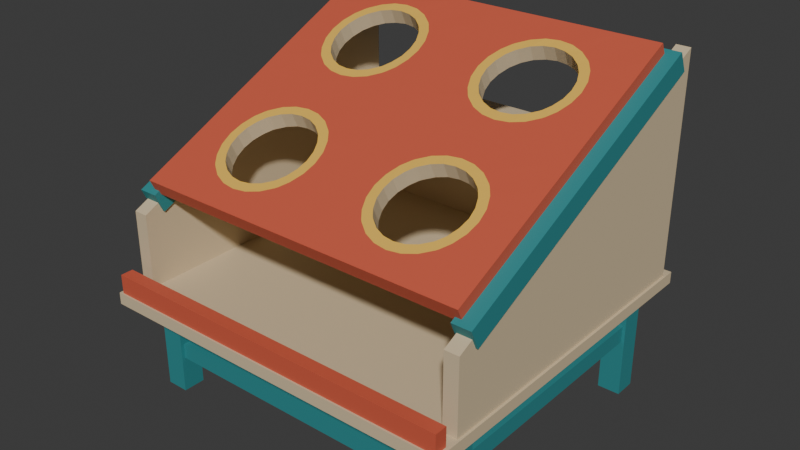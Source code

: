 # Source: source.blend  (saved by Blender 4.3.34; exported with 4.5.12 LTS)
import bpy
from mathutils import Matrix  # noqa: F401  (used for matrix-valued properties, if any)

bpy.ops.wm.read_factory_settings(use_empty=True)
scene = bpy.context.scene
scene.name = 'Scene'

# ---- collections
col_collection = bpy.data.collections.new('Collection'); scene.collection.children.link(col_collection)

# ---- materials (node trees are filled in below, after node groups)
mat_target_carnivalcoral = bpy.data.materials.new('Target_CarnivalCoral')
mat_target_carnivalcoral.diffuse_color = (0.63, 0.105, 0.055, 1.0)
mat_targetrims_goldenochre = bpy.data.materials.new('TargetRims_GoldenOchre')
mat_targetrims_goldenochre.diffuse_color = (0.86, 0.52, 0.085, 1.0)
mat_frame_deepteal = bpy.data.materials.new('Frame_DeepTeal')
mat_frame_deepteal.diffuse_color = (0.025, 0.25, 0.265, 1.0)
mat_collection_warmlinen = bpy.data.materials.new('Collection_WarmLinen')
mat_collection_warmlinen.diffuse_color = (0.66, 0.53, 0.34, 1.0)

# ---- material node trees
mat_target_carnivalcoral.use_nodes = True; mat_target_carnivalcoral.node_tree.nodes.clear()
_N = mat_target_carnivalcoral.node_tree.nodes; _L = mat_target_carnivalcoral.node_tree.links
n0 = _N.new('ShaderNodeBsdfPrincipled'); n0.name = 'Principled BSDF'; n0.location = (10, 300)
n0.inputs[0].default_value = (0.63, 0.105, 0.055, 1.0)
n0.inputs[2].default_value = 0.62
n1 = _N.new('ShaderNodeOutputMaterial'); n1.name = 'Material Output'; n1.location = (300, 300)
_L.new(n0.outputs[0], n1.inputs[0])
n1.is_active_output = True
mat_targetrims_goldenochre.use_nodes = True; mat_targetrims_goldenochre.node_tree.nodes.clear()
_N = mat_targetrims_goldenochre.node_tree.nodes; _L = mat_targetrims_goldenochre.node_tree.links
n0 = _N.new('ShaderNodeBsdfPrincipled'); n0.name = 'Principled BSDF'; n0.location = (10, 300)
n0.inputs[0].default_value = (0.86, 0.52, 0.085, 1.0)
n0.inputs[2].default_value = 0.57
n1 = _N.new('ShaderNodeOutputMaterial'); n1.name = 'Material Output'; n1.location = (300, 300)
_L.new(n0.outputs[0], n1.inputs[0])
n1.is_active_output = True
mat_frame_deepteal.use_nodes = True; mat_frame_deepteal.node_tree.nodes.clear()
_N = mat_frame_deepteal.node_tree.nodes; _L = mat_frame_deepteal.node_tree.links
n0 = _N.new('ShaderNodeBsdfPrincipled'); n0.name = 'Principled BSDF'; n0.location = (10, 300)
n0.inputs[0].default_value = (0.025, 0.25, 0.265, 1.0)
n0.inputs[2].default_value = 0.63
n1 = _N.new('ShaderNodeOutputMaterial'); n1.name = 'Material Output'; n1.location = (300, 300)
_L.new(n0.outputs[0], n1.inputs[0])
n1.is_active_output = True
mat_collection_warmlinen.use_nodes = True; mat_collection_warmlinen.node_tree.nodes.clear()
_N = mat_collection_warmlinen.node_tree.nodes; _L = mat_collection_warmlinen.node_tree.links
n0 = _N.new('ShaderNodeBsdfPrincipled'); n0.name = 'Principled BSDF'; n0.location = (10, 300)
n0.inputs[0].default_value = (0.66, 0.53, 0.34, 1.0)
n0.inputs[2].default_value = 0.72
n1 = _N.new('ShaderNodeOutputMaterial'); n1.name = 'Material Output'; n1.location = (300, 300)
_L.new(n0.outputs[0], n1.inputs[0])
n1.is_active_output = True

# ---- world
world_world = bpy.data.worlds.new('World'); scene.world = world_world
world_world.use_nodes = True; world_world.node_tree.nodes.clear()
_N = world_world.node_tree.nodes; _L = world_world.node_tree.links
n0 = _N.new('ShaderNodeOutputWorld'); n0.name = 'World Output'; n0.location = (300, 300)
n1 = _N.new('ShaderNodeBackground'); n1.name = 'Background'; n1.location = (10, 300)
n1.inputs[0].default_value = (0.05088, 0.05088, 0.05088, 1.0)
_L.new(n1.outputs[0], n0.inputs[0])
n0.is_active_output = True
world_world.color = (0.05088, 0.05088, 0.05088)
world_world.sun_shadow_jitter_overblur = 0.0

# ---- meshes
me_targetboard_fourtruethroughholes = bpy.data.meshes.new('TargetBoard_FourTrueThroughHoles')
me_targetboard_fourtruethroughholes.from_pydata([(0.0, -0.2763, 0.9853), (0.0, -0.1889, 1.026), (0.0, -0.08791, 1.073), (0.0, 0.01374, 1.121), (-0.04, 0.01374, 1.121), (-0.1752, 0.01374, 1.121), (-0.2743, 0.01374, 1.121), (-0.36, 0.01374, 1.121), (-0.4457, 0.01374, 1.121), (-0.5448, 0.01374, 1.121), (-0.68, 0.01374, 1.121), (-0.72, 0.01374, 1.121), (-0.72, -0.08791, 1.073), (-0.72, -0.1889, 1.026), (-0.72, -0.2763, 0.9853), (-0.72, -0.3637, 0.9445), (-0.72, -0.4647, 0.8975), (-0.72, -0.5663, 0.8501), (-0.68, -0.5663, 0.8501), (-0.5448, -0.5663, 0.8501), (-0.4457, -0.5663, 0.8501), (-0.36, -0.5663, 0.8501), (-0.2743, -0.5663, 0.8501), (-0.1752, -0.5663, 0.8501), (-0.04, -0.5663, 0.8501), (0.0, -0.5663, 0.8501), (0.0, -0.4647, 0.8975), (0.0, -0.3637, 0.9445), (-0.14, -0.2763, 0.9853), (-0.1475, -0.2247, 1.009), (-0.1695, -0.1766, 1.032), (-0.1956, -0.1438, 1.047), (-0.2044, -0.1353, 1.051), (-0.25, -0.1036, 1.066), (-0.3031, -0.08369, 1.075), (-0.36, -0.0769, 1.078), (-0.4169, -0.08369, 1.075), (-0.47, -0.1036, 1.066), (-0.5156, -0.1353, 1.051), (-0.5244, -0.1438, 1.047), (-0.5505, -0.1766, 1.032), (-0.5725, -0.2247, 1.009), (-0.58, -0.2763, 0.9853), (-0.5725, -0.3279, 0.9612), (-0.5505, -0.376, 0.9388), (-0.5244, -0.4087, 0.9235), (-0.5156, -0.4173, 0.9196), (-0.47, -0.449, 0.9048), (-0.4169, -0.4689, 0.8955), (-0.36, -0.4757, 0.8923), (-0.3031, -0.4689, 0.8955), (-0.25, -0.449, 0.9048), (-0.2044, -0.4173, 0.9196), (-0.1956, -0.4087, 0.9235), (-0.1695, -0.376, 0.9388), (-0.1475, -0.3279, 0.9612), (-0.18, -0.2763, 0.9853), (-0.1861, -0.2341, 1.005), (-0.2041, -0.1947, 1.023), (-0.2255, -0.1679, 1.036), (-0.2327, -0.1609, 1.039), (-0.27, -0.135, 1.051), (-0.3134, -0.1187, 1.059), (-0.36, -0.1131, 1.061), (-0.4066, -0.1187, 1.059), (-0.45, -0.135, 1.051), (-0.4873, -0.1609, 1.039), (-0.4945, -0.1679, 1.036), (-0.5159, -0.1947, 1.023), (-0.5339, -0.2341, 1.005), (-0.54, -0.2763, 0.9853), (-0.5339, -0.3185, 0.9656), (-0.5159, -0.3579, 0.9473), (-0.4945, -0.3847, 0.9348), (-0.4873, -0.3916, 0.9315), (-0.45, -0.4176, 0.9194), (-0.4066, -0.4339, 0.9118), (-0.36, -0.4394, 0.9092), (-0.3134, -0.4339, 0.9118), (-0.27, -0.4176, 0.9194), (-0.2327, -0.3916, 0.9315), (-0.2255, -0.3847, 0.9348), (-0.2041, -0.3579, 0.9473), (-0.1861, -0.3185, 0.9656), (0.0, -0.3038, 1.044), (0.0, -0.2163, 1.085), (0.0, -0.1154, 1.132), (0.0, -0.01374, 1.179), (-0.04, -0.01374, 1.179), (-0.1752, -0.01374, 1.179), (-0.2743, -0.01374, 1.179), (-0.36, -0.01374, 1.179), (-0.4457, -0.01374, 1.179), (-0.5448, -0.01374, 1.179), (-0.68, -0.01374, 1.179), (-0.72, -0.01374, 1.179), (-0.72, -0.1154, 1.132), (-0.72, -0.2163, 1.085), (-0.72, -0.3038, 1.044), (-0.72, -0.3912, 1.003), (-0.72, -0.4921, 0.9564), (-0.72, -0.5938, 0.909), (-0.68, -0.5938, 0.909), (-0.5448, -0.5938, 0.909), (-0.4457, -0.5938, 0.909), (-0.36, -0.5938, 0.909), (-0.2743, -0.5938, 0.909), (-0.1752, -0.5938, 0.909), (-0.04, -0.5938, 0.909), (0.0, -0.5938, 0.909), (0.0, -0.4921, 0.9564), (0.0, -0.3912, 1.003), (-0.14, -0.3038, 1.044), (-0.1475, -0.2521, 1.068), (-0.1695, -0.2041, 1.091), (-0.1956, -0.1713, 1.106), (-0.2044, -0.1628, 1.11), (-0.25, -0.1311, 1.125), (-0.3031, -0.1112, 1.134), (-0.36, -0.1044, 1.137), (-0.4169, -0.1112, 1.134), (-0.47, -0.1311, 1.125), (-0.5156, -0.1628, 1.11), (-0.5244, -0.1713, 1.106), (-0.5505, -0.2041, 1.091), (-0.5725, -0.2521, 1.068), (-0.58, -0.3038, 1.044), (-0.5725, -0.3554, 1.02), (-0.5505, -0.4034, 0.9977), (-0.5244, -0.4362, 0.9824), (-0.5156, -0.4447, 0.9785), (-0.47, -0.4764, 0.9637), (-0.4169, -0.4963, 0.9544), (-0.36, -0.5031, 0.9512), (-0.3031, -0.4963, 0.9544), (-0.25, -0.4764, 0.9637), (-0.2044, -0.4447, 0.9785), (-0.1956, -0.4362, 0.9824), (-0.1695, -0.4034, 0.9977), (-0.1475, -0.3554, 1.02), (-0.18, -0.3038, 1.044), (-0.1861, -0.2615, 1.064), (-0.2041, -0.2222, 1.082), (-0.2255, -0.1954, 1.095), (-0.2327, -0.1884, 1.098), (-0.27, -0.1625, 1.11), (-0.3134, -0.1462, 1.118), (-0.36, -0.1406, 1.12), (-0.4066, -0.1462, 1.118), (-0.45, -0.1625, 1.11), (-0.4873, -0.1884, 1.098), (-0.4945, -0.1954, 1.095), (-0.5159, -0.2222, 1.082), (-0.5339, -0.2615, 1.064), (-0.54, -0.3038, 1.044), (-0.5339, -0.346, 1.025), (-0.5159, -0.3853, 1.006), (-0.4945, -0.4121, 0.9937), (-0.4873, -0.4191, 0.9904), (-0.45, -0.445, 0.9783), (-0.4066, -0.4613, 0.9707), (-0.36, -0.4669, 0.9681), (-0.3134, -0.4613, 0.9707), (-0.27, -0.445, 0.9783), (-0.2327, -0.4191, 0.9904), (-0.2255, -0.4121, 0.9937), (-0.2041, -0.3853, 1.006), (-0.1861, -0.346, 1.025), (0.72, -0.2763, 0.9853), (0.72, -0.1889, 1.026), (0.72, -0.08791, 1.073), (0.72, 0.01374, 1.121), (0.68, 0.01374, 1.121), (0.5448, 0.01374, 1.121), (0.4457, 0.01374, 1.121), (0.36, 0.01374, 1.121), (0.2743, 0.01374, 1.121), (0.1752, 0.01374, 1.121), (0.04, 0.01374, 1.121), (0.04, -0.5663, 0.8501), (0.1752, -0.5663, 0.8501), (0.2743, -0.5663, 0.8501), (0.36, -0.5663, 0.8501), (0.4457, -0.5663, 0.8501), (0.5448, -0.5663, 0.8501), (0.68, -0.5663, 0.8501), (0.72, -0.5663, 0.8501), (0.72, -0.4647, 0.8975), (0.72, -0.3637, 0.9445), (0.58, -0.2763, 0.9853), (0.5725, -0.2247, 1.009), (0.5505, -0.1766, 1.032), (0.5244, -0.1438, 1.047), (0.5156, -0.1353, 1.051), (0.47, -0.1036, 1.066), (0.4169, -0.08369, 1.075), (0.36, -0.0769, 1.078), (0.3031, -0.08369, 1.075), (0.25, -0.1036, 1.066), (0.2044, -0.1353, 1.051), (0.1956, -0.1438, 1.047), (0.1695, -0.1766, 1.032), (0.1475, -0.2247, 1.009), (0.14, -0.2763, 0.9853), (0.1475, -0.3279, 0.9612), (0.1695, -0.376, 0.9388), (0.1956, -0.4087, 0.9235), (0.2044, -0.4173, 0.9196), (0.25, -0.449, 0.9048), (0.3031, -0.4689, 0.8955), (0.36, -0.4757, 0.8923), (0.4169, -0.4689, 0.8955), (0.47, -0.449, 0.9048), (0.5156, -0.4173, 0.9196), (0.5244, -0.4087, 0.9235), (0.5505, -0.376, 0.9388), (0.5725, -0.3279, 0.9612), (0.54, -0.2763, 0.9853), (0.5339, -0.2341, 1.005), (0.5159, -0.1947, 1.023), (0.4945, -0.1679, 1.036), (0.4873, -0.1609, 1.039), (0.45, -0.135, 1.051), (0.4066, -0.1187, 1.059), (0.36, -0.1131, 1.061), (0.3134, -0.1187, 1.059), (0.27, -0.135, 1.051), (0.2327, -0.1609, 1.039), (0.2255, -0.1679, 1.036), (0.2041, -0.1947, 1.023), (0.1861, -0.2341, 1.005), (0.18, -0.2763, 0.9853), (0.1861, -0.3185, 0.9656), (0.2041, -0.3579, 0.9473), (0.2255, -0.3847, 0.9348), (0.2327, -0.3916, 0.9315), (0.27, -0.4176, 0.9194), (0.3134, -0.4339, 0.9118), (0.36, -0.4394, 0.9092), (0.4066, -0.4339, 0.9118), (0.45, -0.4176, 0.9194), (0.4873, -0.3916, 0.9315), (0.4945, -0.3847, 0.9348), (0.5159, -0.3579, 0.9473), (0.5339, -0.3185, 0.9656), (0.72, -0.3038, 1.044), (0.72, -0.2163, 1.085), (0.72, -0.1154, 1.132), (0.72, -0.01374, 1.179), (0.68, -0.01374, 1.179), (0.5448, -0.01374, 1.179), (0.4457, -0.01374, 1.179), (0.36, -0.01374, 1.179), (0.2743, -0.01374, 1.179), (0.1752, -0.01374, 1.179), (0.04, -0.01374, 1.179), (0.04, -0.5938, 0.909), (0.1752, -0.5938, 0.909), (0.2743, -0.5938, 0.909), (0.36, -0.5938, 0.909), (0.4457, -0.5938, 0.909), (0.5448, -0.5938, 0.909), (0.68, -0.5938, 0.909), (0.72, -0.5938, 0.909), (0.72, -0.4921, 0.9564), (0.72, -0.3912, 1.003), (0.58, -0.3038, 1.044), (0.5725, -0.2521, 1.068), (0.5505, -0.2041, 1.091), (0.5244, -0.1713, 1.106), (0.5156, -0.1628, 1.11), (0.47, -0.1311, 1.125), (0.4169, -0.1112, 1.134), (0.36, -0.1044, 1.137), (0.3031, -0.1112, 1.134), (0.25, -0.1311, 1.125), (0.2044, -0.1628, 1.11), (0.1956, -0.1713, 1.106), (0.1695, -0.2041, 1.091), (0.1475, -0.2521, 1.068), (0.14, -0.3038, 1.044), (0.1475, -0.3554, 1.02), (0.1695, -0.4034, 0.9977), (0.1956, -0.4362, 0.9824), (0.2044, -0.4447, 0.9785), (0.25, -0.4764, 0.9637), (0.3031, -0.4963, 0.9544), (0.36, -0.5031, 0.9512), (0.4169, -0.4963, 0.9544), (0.47, -0.4764, 0.9637), (0.5156, -0.4447, 0.9785), (0.5244, -0.4362, 0.9824), (0.5505, -0.4034, 0.9977), (0.5725, -0.3554, 1.02), (0.54, -0.3038, 1.044), (0.5339, -0.2615, 1.064), (0.5159, -0.2222, 1.082), (0.4945, -0.1954, 1.095), (0.4873, -0.1884, 1.098), (0.45, -0.1625, 1.11), (0.4066, -0.1462, 1.118), (0.36, -0.1406, 1.12), (0.3134, -0.1462, 1.118), (0.27, -0.1625, 1.11), (0.2327, -0.1884, 1.098), (0.2255, -0.1954, 1.095), (0.2041, -0.2222, 1.082), (0.1861, -0.2615, 1.064), (0.18, -0.3038, 1.044), (0.1861, -0.346, 1.025), (0.2041, -0.3853, 1.006), (0.2255, -0.4121, 0.9937), (0.2327, -0.4191, 0.9904), (0.27, -0.445, 0.9783), (0.3134, -0.4613, 0.9707), (0.36, -0.4669, 0.9681), (0.4066, -0.4613, 0.9707), (0.45, -0.445, 0.9783), (0.4873, -0.4191, 0.9904), (0.4945, -0.4121, 0.9937), (0.5159, -0.3853, 1.006), (0.5339, -0.346, 1.025), (0.0, 0.3038, 1.256), (0.0, 0.3912, 1.297), (0.0, 0.4921, 1.344), (0.0, 0.5938, 1.391), (-0.04, 0.5938, 1.391), (-0.1752, 0.5938, 1.391), (-0.2743, 0.5938, 1.391), (-0.36, 0.5938, 1.391), (-0.4457, 0.5938, 1.391), (-0.5448, 0.5938, 1.391), (-0.68, 0.5938, 1.391), (-0.72, 0.5938, 1.391), (-0.72, 0.4921, 1.344), (-0.72, 0.3912, 1.297), (-0.72, 0.3038, 1.256), (-0.72, 0.2163, 1.215), (-0.72, 0.1154, 1.168), (0.0, 0.1154, 1.168), (0.0, 0.2163, 1.215), (-0.14, 0.3038, 1.256), (-0.1475, 0.3554, 1.28), (-0.1695, 0.4034, 1.302), (-0.1956, 0.4362, 1.318), (-0.2044, 0.4447, 1.322), (-0.25, 0.4764, 1.336), (-0.3031, 0.4963, 1.346), (-0.36, 0.5031, 1.349), (-0.4169, 0.4963, 1.346), (-0.47, 0.4764, 1.336), (-0.5156, 0.4447, 1.322), (-0.5244, 0.4362, 1.318), (-0.5505, 0.4034, 1.302), (-0.5725, 0.3554, 1.28), (-0.58, 0.3038, 1.256), (-0.5725, 0.2521, 1.232), (-0.5505, 0.2041, 1.209), (-0.5244, 0.1713, 1.194), (-0.5156, 0.1628, 1.19), (-0.47, 0.1311, 1.175), (-0.4169, 0.1112, 1.166), (-0.36, 0.1044, 1.163), (-0.3031, 0.1112, 1.166), (-0.25, 0.1311, 1.175), (-0.2044, 0.1628, 1.19), (-0.1956, 0.1713, 1.194), (-0.1695, 0.2041, 1.209), (-0.1475, 0.2521, 1.232), (-0.18, 0.3038, 1.256), (-0.1861, 0.346, 1.275), (-0.2041, 0.3853, 1.294), (-0.2255, 0.4121, 1.306), (-0.2327, 0.4191, 1.31), (-0.27, 0.445, 1.322), (-0.3134, 0.4613, 1.329), (-0.36, 0.4669, 1.332), (-0.4066, 0.4613, 1.329), (-0.45, 0.445, 1.322), (-0.4873, 0.4191, 1.31), (-0.4945, 0.4121, 1.306), (-0.5159, 0.3853, 1.294), (-0.5339, 0.346, 1.275), (-0.54, 0.3038, 1.256), (-0.5339, 0.2615, 1.236), (-0.5159, 0.2222, 1.218), (-0.4945, 0.1954, 1.205), (-0.4873, 0.1884, 1.202), (-0.45, 0.1625, 1.19), (-0.4066, 0.1462, 1.182), (-0.36, 0.1406, 1.18), (-0.3134, 0.1462, 1.182), (-0.27, 0.1625, 1.19), (-0.2327, 0.1884, 1.202), (-0.2255, 0.1954, 1.205), (-0.2041, 0.2222, 1.218), (-0.1861, 0.2615, 1.236), (0.0, 0.2763, 1.315), (0.0, 0.3637, 1.355), (0.0, 0.4647, 1.403), (0.0, 0.5663, 1.45), (-0.04, 0.5663, 1.45), (-0.1752, 0.5663, 1.45), (-0.2743, 0.5663, 1.45), (-0.36, 0.5663, 1.45), (-0.4457, 0.5663, 1.45), (-0.5448, 0.5663, 1.45), (-0.68, 0.5663, 1.45), (-0.72, 0.5663, 1.45), (-0.72, 0.4647, 1.403), (-0.72, 0.3637, 1.355), (-0.72, 0.2763, 1.315), (-0.72, 0.1889, 1.274), (-0.72, 0.08791, 1.227), (0.0, 0.08791, 1.227), (0.0, 0.1889, 1.274), (-0.14, 0.2763, 1.315), (-0.1475, 0.3279, 1.339), (-0.1695, 0.376, 1.361), (-0.1956, 0.4087, 1.376), (-0.2044, 0.4173, 1.38), (-0.25, 0.449, 1.395), (-0.3031, 0.4689, 1.405), (-0.36, 0.4757, 1.408), (-0.4169, 0.4689, 1.405), (-0.47, 0.449, 1.395), (-0.5156, 0.4173, 1.38), (-0.5244, 0.4087, 1.376), (-0.5505, 0.376, 1.361), (-0.5725, 0.3279, 1.339), (-0.58, 0.2763, 1.315), (-0.5725, 0.2247, 1.291), (-0.5505, 0.1766, 1.268), (-0.5244, 0.1438, 1.253), (-0.5156, 0.1353, 1.249), (-0.47, 0.1036, 1.234), (-0.4169, 0.08369, 1.225), (-0.36, 0.0769, 1.222), (-0.3031, 0.08369, 1.225), (-0.25, 0.1036, 1.234), (-0.2044, 0.1353, 1.249), (-0.1956, 0.1438, 1.253), (-0.1695, 0.1766, 1.268), (-0.1475, 0.2247, 1.291), (-0.18, 0.2763, 1.315), (-0.1861, 0.3185, 1.334), (-0.2041, 0.3579, 1.353), (-0.2255, 0.3847, 1.365), (-0.2327, 0.3916, 1.368), (-0.27, 0.4176, 1.381), (-0.3134, 0.4339, 1.388), (-0.36, 0.4394, 1.391), (-0.4066, 0.4339, 1.388), (-0.45, 0.4176, 1.381), (-0.4873, 0.3916, 1.368), (-0.4945, 0.3847, 1.365), (-0.5159, 0.3579, 1.353), (-0.5339, 0.3185, 1.334), (-0.54, 0.2763, 1.315), (-0.5339, 0.2341, 1.295), (-0.5159, 0.1947, 1.277), (-0.4945, 0.1679, 1.264), (-0.4873, 0.1609, 1.261), (-0.45, 0.135, 1.249), (-0.4066, 0.1187, 1.241), (-0.36, 0.1131, 1.239), (-0.3134, 0.1187, 1.241), (-0.27, 0.135, 1.249), (-0.2327, 0.1609, 1.261), (-0.2255, 0.1679, 1.264), (-0.2041, 0.1947, 1.277), (-0.1861, 0.2341, 1.295), (0.72, 0.3038, 1.256), (0.72, 0.3912, 1.297), (0.72, 0.4921, 1.344), (0.72, 0.5938, 1.391), (0.68, 0.5938, 1.391), (0.5448, 0.5938, 1.391), (0.4457, 0.5938, 1.391), (0.36, 0.5938, 1.391), (0.2743, 0.5938, 1.391), (0.1752, 0.5938, 1.391), (0.04, 0.5938, 1.391), (0.72, 0.1154, 1.168), (0.72, 0.2163, 1.215), (0.58, 0.3038, 1.256), (0.5725, 0.3554, 1.28), (0.5505, 0.4034, 1.302), (0.5244, 0.4362, 1.318), (0.5156, 0.4447, 1.322), (0.47, 0.4764, 1.336), (0.4169, 0.4963, 1.346), (0.36, 0.5031, 1.349), (0.3031, 0.4963, 1.346), (0.25, 0.4764, 1.336), (0.2044, 0.4447, 1.322), (0.1956, 0.4362, 1.318), (0.1695, 0.4034, 1.302), (0.1475, 0.3554, 1.28), (0.14, 0.3038, 1.256), (0.1475, 0.2521, 1.232), (0.1695, 0.2041, 1.209), (0.1956, 0.1713, 1.194), (0.2044, 0.1628, 1.19), (0.25, 0.1311, 1.175), (0.3031, 0.1112, 1.166), (0.36, 0.1044, 1.163), (0.4169, 0.1112, 1.166), (0.47, 0.1311, 1.175), (0.5156, 0.1628, 1.19), (0.5244, 0.1713, 1.194), (0.5505, 0.2041, 1.209), (0.5725, 0.2521, 1.232), (0.54, 0.3038, 1.256), (0.5339, 0.346, 1.275), (0.5159, 0.3853, 1.294), (0.4945, 0.4121, 1.306), (0.4873, 0.4191, 1.31), (0.45, 0.445, 1.322), (0.4066, 0.4613, 1.329), (0.36, 0.4669, 1.332), (0.3134, 0.4613, 1.329), (0.27, 0.445, 1.322), (0.2327, 0.4191, 1.31), (0.2255, 0.4121, 1.306), (0.2041, 0.3853, 1.294), (0.1861, 0.346, 1.275), (0.18, 0.3038, 1.256), (0.1861, 0.2615, 1.236), (0.2041, 0.2222, 1.218), (0.2255, 0.1954, 1.205), (0.2327, 0.1884, 1.202), (0.27, 0.1625, 1.19), (0.3134, 0.1462, 1.182), (0.36, 0.1406, 1.18), (0.4066, 0.1462, 1.182), (0.45, 0.1625, 1.19), (0.4873, 0.1884, 1.202), (0.4945, 0.1954, 1.205), (0.5159, 0.2222, 1.218), (0.5339, 0.2615, 1.236), (0.72, 0.2763, 1.315), (0.72, 0.3637, 1.355), (0.72, 0.4647, 1.403), (0.72, 0.5663, 1.45), (0.68, 0.5663, 1.45), (0.5448, 0.5663, 1.45), (0.4457, 0.5663, 1.45), (0.36, 0.5663, 1.45), (0.2743, 0.5663, 1.45), (0.1752, 0.5663, 1.45), (0.04, 0.5663, 1.45), (0.72, 0.08791, 1.227), (0.72, 0.1889, 1.274), (0.58, 0.2763, 1.315), (0.5725, 0.3279, 1.339), (0.5505, 0.376, 1.361), (0.5244, 0.4087, 1.376), (0.5156, 0.4173, 1.38), (0.47, 0.449, 1.395), (0.4169, 0.4689, 1.405), (0.36, 0.4757, 1.408), (0.3031, 0.4689, 1.405), (0.25, 0.449, 1.395), (0.2044, 0.4173, 1.38), (0.1956, 0.4087, 1.376), (0.1695, 0.376, 1.361), (0.1475, 0.3279, 1.339), (0.14, 0.2763, 1.315), (0.1475, 0.2247, 1.291), (0.1695, 0.1766, 1.268), (0.1956, 0.1438, 1.253), (0.2044, 0.1353, 1.249), (0.25, 0.1036, 1.234), (0.3031, 0.08369, 1.225), (0.36, 0.0769, 1.222), (0.4169, 0.08369, 1.225), (0.47, 0.1036, 1.234), (0.5156, 0.1353, 1.249), (0.5244, 0.1438, 1.253), (0.5505, 0.1766, 1.268), (0.5725, 0.2247, 1.291), (0.54, 0.2763, 1.315), (0.5339, 0.3185, 1.334), (0.5159, 0.3579, 1.353), (0.4945, 0.3847, 1.365), (0.4873, 0.3916, 1.368), (0.45, 0.4176, 1.381), (0.4066, 0.4339, 1.388), (0.36, 0.4394, 1.391), (0.3134, 0.4339, 1.388), (0.27, 0.4176, 1.381), (0.2327, 0.3916, 1.368), (0.2255, 0.3847, 1.365), (0.2041, 0.3579, 1.353), (0.1861, 0.3185, 1.334), (0.18, 0.2763, 1.315), (0.1861, 0.2341, 1.295), (0.2041, 0.1947, 1.277), (0.2255, 0.1679, 1.264), (0.2327, 0.1609, 1.261), (0.27, 0.135, 1.249), (0.3134, 0.1187, 1.241), (0.36, 0.1131, 1.239), (0.4066, 0.1187, 1.241), (0.45, 0.135, 1.249), (0.4873, 0.1609, 1.261), (0.4945, 0.1679, 1.264), (0.5159, 0.1947, 1.277), (0.5339, 0.2341, 1.295)], [], [(28, 29, 1, 0), (56, 57, 29, 28), (84, 85, 113, 112), (112, 113, 141, 140), (140, 141, 57, 56), (29, 30, 2, 1), (57, 58, 30, 29), (85, 86, 114, 113), (113, 114, 142, 141), (141, 142, 58, 57), (30, 31, 3, 2), (58, 59, 31, 30), (86, 87, 115, 114), (114, 115, 143, 142), (142, 143, 59, 58), (31, 32, 4, 3), (59, 60, 32, 31), (87, 88, 116, 115), (115, 116, 144, 143), (143, 144, 60, 59), (32, 33, 5, 4), (60, 61, 33, 32), (88, 89, 117, 116), (116, 117, 145, 144), (144, 145, 61, 60), (33, 34, 6, 5), (61, 62, 34, 33), (89, 90, 118, 117), (117, 118, 146, 145), (145, 146, 62, 61), (34, 35, 7, 6), (62, 63, 35, 34), (90, 91, 119, 118), (118, 119, 147, 146), (146, 147, 63, 62), (35, 36, 8, 7), (63, 64, 36, 35), (91, 92, 120, 119), (119, 120, 148, 147), (147, 148, 64, 63), (36, 37, 9, 8), (64, 65, 37, 36), (92, 93, 121, 120), (120, 121, 149, 148), (148, 149, 65, 64), (37, 38, 10, 9), (65, 66, 38, 37), (93, 94, 122, 121), (121, 122, 150, 149), (149, 150, 66, 65), (38, 39, 11, 10), (66, 67, 39, 38), (94, 95, 123, 122), (122, 123, 151, 150), (150, 151, 67, 66), (39, 40, 12, 11), (67, 68, 40, 39), (95, 96, 124, 123), (123, 124, 152, 151), (151, 152, 68, 67), (40, 41, 13, 12), (68, 69, 41, 40), (96, 97, 125, 124), (124, 125, 153, 152), (152, 153, 69, 68), (41, 42, 14, 13), (69, 70, 42, 41), (97, 98, 126, 125), (125, 126, 154, 153), (153, 154, 70, 69), (42, 43, 15, 14), (70, 71, 43, 42), (98, 99, 127, 126), (126, 127, 155, 154), (154, 155, 71, 70), (43, 44, 16, 15), (71, 72, 44, 43), (99, 100, 128, 127), (127, 128, 156, 155), (155, 156, 72, 71), (44, 45, 17, 16), (72, 73, 45, 44), (100, 101, 129, 128), (128, 129, 157, 156), (156, 157, 73, 72), (45, 46, 18, 17), (73, 74, 46, 45), (101, 102, 130, 129), (129, 130, 158, 157), (157, 158, 74, 73), (46, 47, 19, 18), (74, 75, 47, 46), (102, 103, 131, 130), (130, 131, 159, 158), (158, 159, 75, 74), (47, 48, 20, 19), (75, 76, 48, 47), (103, 104, 132, 131), (131, 132, 160, 159), (159, 160, 76, 75), (48, 49, 21, 20), (76, 77, 49, 48), (104, 105, 133, 132), (132, 133, 161, 160), (160, 161, 77, 76), (49, 50, 22, 21), (77, 78, 50, 49), (105, 106, 134, 133), (133, 134, 162, 161), (161, 162, 78, 77), (50, 51, 23, 22), (78, 79, 51, 50), (106, 107, 135, 134), (134, 135, 163, 162), (162, 163, 79, 78), (51, 52, 24, 23), (79, 80, 52, 51), (107, 108, 136, 135), (135, 136, 164, 163), (163, 164, 80, 79), (52, 53, 25, 24), (80, 81, 53, 52), (108, 109, 137, 136), (136, 137, 165, 164), (164, 165, 81, 80), (53, 54, 26, 25), (81, 82, 54, 53), (109, 110, 138, 137), (137, 138, 166, 165), (165, 166, 82, 81), (54, 55, 27, 26), (82, 83, 55, 54), (110, 111, 139, 138), (138, 139, 167, 166), (166, 167, 83, 82), (55, 28, 0, 27), (83, 56, 28, 55), (111, 84, 112, 139), (139, 112, 140, 167), (167, 140, 56, 83), (189, 190, 169, 168), (217, 218, 190, 189), (245, 246, 267, 266), (266, 267, 295, 294), (294, 295, 218, 217), (190, 191, 170, 169), (218, 219, 191, 190), (246, 247, 268, 267), (267, 268, 296, 295), (295, 296, 219, 218), (191, 192, 171, 170), (219, 220, 192, 191), (247, 248, 269, 268), (268, 269, 297, 296), (296, 297, 220, 219), (192, 193, 172, 171), (220, 221, 193, 192), (248, 249, 270, 269), (269, 270, 298, 297), (297, 298, 221, 220), (193, 194, 173, 172), (221, 222, 194, 193), (249, 250, 271, 270), (270, 271, 299, 298), (298, 299, 222, 221), (194, 195, 174, 173), (222, 223, 195, 194), (250, 251, 272, 271), (271, 272, 300, 299), (299, 300, 223, 222), (195, 196, 175, 174), (223, 224, 196, 195), (251, 252, 273, 272), (272, 273, 301, 300), (300, 301, 224, 223), (196, 197, 176, 175), (224, 225, 197, 196), (252, 253, 274, 273), (273, 274, 302, 301), (301, 302, 225, 224), (197, 198, 177, 176), (225, 226, 198, 197), (253, 254, 275, 274), (274, 275, 303, 302), (302, 303, 226, 225), (198, 199, 178, 177), (226, 227, 199, 198), (254, 255, 276, 275), (275, 276, 304, 303), (303, 304, 227, 226), (199, 200, 3, 178), (227, 228, 200, 199), (255, 87, 277, 276), (276, 277, 305, 304), (304, 305, 228, 227), (200, 201, 2, 3), (228, 229, 201, 200), (87, 86, 278, 277), (277, 278, 306, 305), (305, 306, 229, 228), (201, 202, 1, 2), (229, 230, 202, 201), (86, 85, 279, 278), (278, 279, 307, 306), (306, 307, 230, 229), (202, 203, 0, 1), (230, 231, 203, 202), (85, 84, 280, 279), (279, 280, 308, 307), (307, 308, 231, 230), (203, 204, 27, 0), (231, 232, 204, 203), (84, 111, 281, 280), (280, 281, 309, 308), (308, 309, 232, 231), (204, 205, 26, 27), (232, 233, 205, 204), (111, 110, 282, 281), (281, 282, 310, 309), (309, 310, 233, 232), (205, 206, 25, 26), (233, 234, 206, 205), (110, 109, 283, 282), (282, 283, 311, 310), (310, 311, 234, 233), (206, 207, 179, 25), (234, 235, 207, 206), (109, 256, 284, 283), (283, 284, 312, 311), (311, 312, 235, 234), (207, 208, 180, 179), (235, 236, 208, 207), (256, 257, 285, 284), (284, 285, 313, 312), (312, 313, 236, 235), (208, 209, 181, 180), (236, 237, 209, 208), (257, 258, 286, 285), (285, 286, 314, 313), (313, 314, 237, 236), (209, 210, 182, 181), (237, 238, 210, 209), (258, 259, 287, 286), (286, 287, 315, 314), (314, 315, 238, 237), (210, 211, 183, 182), (238, 239, 211, 210), (259, 260, 288, 287), (287, 288, 316, 315), (315, 316, 239, 238), (211, 212, 184, 183), (239, 240, 212, 211), (260, 261, 289, 288), (288, 289, 317, 316), (316, 317, 240, 239), (212, 213, 185, 184), (240, 241, 213, 212), (261, 262, 290, 289), (289, 290, 318, 317), (317, 318, 241, 240), (213, 214, 186, 185), (241, 242, 214, 213), (262, 263, 291, 290), (290, 291, 319, 318), (318, 319, 242, 241), (214, 215, 187, 186), (242, 243, 215, 214), (263, 264, 292, 291), (291, 292, 320, 319), (319, 320, 243, 242), (215, 216, 188, 187), (243, 244, 216, 215), (264, 265, 293, 292), (292, 293, 321, 320), (320, 321, 244, 243), (216, 189, 168, 188), (244, 217, 189, 216), (265, 245, 266, 293), (293, 266, 294, 321), (321, 294, 217, 244), (341, 342, 323, 322), (369, 370, 342, 341), (397, 398, 417, 416), (416, 417, 445, 444), (444, 445, 370, 369), (342, 343, 324, 323), (370, 371, 343, 342), (398, 399, 418, 417), (417, 418, 446, 445), (445, 446, 371, 370), (343, 344, 325, 324), (371, 372, 344, 343), (399, 400, 419, 418), (418, 419, 447, 446), (446, 447, 372, 371), (344, 345, 326, 325), (372, 373, 345, 344), (400, 401, 420, 419), (419, 420, 448, 447), (447, 448, 373, 372), (345, 346, 327, 326), (373, 374, 346, 345), (401, 402, 421, 420), (420, 421, 449, 448), (448, 449, 374, 373), (346, 347, 328, 327), (374, 375, 347, 346), (402, 403, 422, 421), (421, 422, 450, 449), (449, 450, 375, 374), (347, 348, 329, 328), (375, 376, 348, 347), (403, 404, 423, 422), (422, 423, 451, 450), (450, 451, 376, 375), (348, 349, 330, 329), (376, 377, 349, 348), (404, 405, 424, 423), (423, 424, 452, 451), (451, 452, 377, 376), (349, 350, 331, 330), (377, 378, 350, 349), (405, 406, 425, 424), (424, 425, 453, 452), (452, 453, 378, 377), (350, 351, 332, 331), (378, 379, 351, 350), (406, 407, 426, 425), (425, 426, 454, 453), (453, 454, 379, 378), (351, 352, 333, 332), (379, 380, 352, 351), (407, 408, 427, 426), (426, 427, 455, 454), (454, 455, 380, 379), (352, 353, 334, 333), (380, 381, 353, 352), (408, 409, 428, 427), (427, 428, 456, 455), (455, 456, 381, 380), (353, 354, 335, 334), (381, 382, 354, 353), (409, 410, 429, 428), (428, 429, 457, 456), (456, 457, 382, 381), (354, 355, 336, 335), (382, 383, 355, 354), (410, 411, 430, 429), (429, 430, 458, 457), (457, 458, 383, 382), (355, 356, 337, 336), (383, 384, 356, 355), (411, 412, 431, 430), (430, 431, 459, 458), (458, 459, 384, 383), (356, 357, 338, 337), (384, 385, 357, 356), (412, 413, 432, 431), (431, 432, 460, 459), (459, 460, 385, 384), (357, 358, 11, 338), (385, 386, 358, 357), (413, 95, 433, 432), (432, 433, 461, 460), (460, 461, 386, 385), (358, 359, 10, 11), (386, 387, 359, 358), (95, 94, 434, 433), (433, 434, 462, 461), (461, 462, 387, 386), (359, 360, 9, 10), (387, 388, 360, 359), (94, 93, 435, 434), (434, 435, 463, 462), (462, 463, 388, 387), (360, 361, 8, 9), (388, 389, 361, 360), (93, 92, 436, 435), (435, 436, 464, 463), (463, 464, 389, 388), (361, 362, 7, 8), (389, 390, 362, 361), (92, 91, 437, 436), (436, 437, 465, 464), (464, 465, 390, 389), (362, 363, 6, 7), (390, 391, 363, 362), (91, 90, 438, 437), (437, 438, 466, 465), (465, 466, 391, 390), (363, 364, 5, 6), (391, 392, 364, 363), (90, 89, 439, 438), (438, 439, 467, 466), (466, 467, 392, 391), (364, 365, 4, 5), (392, 393, 365, 364), (89, 88, 440, 439), (439, 440, 468, 467), (467, 468, 393, 392), (365, 366, 3, 4), (393, 394, 366, 365), (88, 87, 441, 440), (440, 441, 469, 468), (468, 469, 394, 393), (366, 367, 339, 3), (394, 395, 367, 366), (87, 414, 442, 441), (441, 442, 470, 469), (469, 470, 395, 394), (367, 368, 340, 339), (395, 396, 368, 367), (414, 415, 443, 442), (442, 443, 471, 470), (470, 471, 396, 395), (368, 341, 322, 340), (396, 369, 341, 368), (415, 397, 416, 443), (443, 416, 444, 471), (471, 444, 369, 396), (485, 486, 473, 472), (513, 514, 486, 485), (541, 542, 555, 554), (554, 555, 583, 582), (582, 583, 514, 513), (486, 487, 474, 473), (514, 515, 487, 486), (542, 543, 556, 555), (555, 556, 584, 583), (583, 584, 515, 514), (487, 488, 475, 474), (515, 516, 488, 487), (543, 544, 557, 556), (556, 557, 585, 584), (584, 585, 516, 515), (488, 489, 476, 475), (516, 517, 489, 488), (544, 545, 558, 557), (557, 558, 586, 585), (585, 586, 517, 516), (489, 490, 477, 476), (517, 518, 490, 489), (545, 546, 559, 558), (558, 559, 587, 586), (586, 587, 518, 517), (490, 491, 478, 477), (518, 519, 491, 490), (546, 547, 560, 559), (559, 560, 588, 587), (587, 588, 519, 518), (491, 492, 479, 478), (519, 520, 492, 491), (547, 548, 561, 560), (560, 561, 589, 588), (588, 589, 520, 519), (492, 493, 480, 479), (520, 521, 493, 492), (548, 549, 562, 561), (561, 562, 590, 589), (589, 590, 521, 520), (493, 494, 481, 480), (521, 522, 494, 493), (549, 550, 563, 562), (562, 563, 591, 590), (590, 591, 522, 521), (494, 495, 482, 481), (522, 523, 495, 494), (550, 551, 564, 563), (563, 564, 592, 591), (591, 592, 523, 522), (495, 496, 325, 482), (523, 524, 496, 495), (551, 400, 565, 564), (564, 565, 593, 592), (592, 593, 524, 523), (496, 497, 324, 325), (524, 525, 497, 496), (400, 399, 566, 565), (565, 566, 594, 593), (593, 594, 525, 524), (497, 498, 323, 324), (525, 526, 498, 497), (399, 398, 567, 566), (566, 567, 595, 594), (594, 595, 526, 525), (498, 499, 322, 323), (526, 527, 499, 498), (398, 397, 568, 567), (567, 568, 596, 595), (595, 596, 527, 526), (499, 500, 340, 322), (527, 528, 500, 499), (397, 415, 569, 568), (568, 569, 597, 596), (596, 597, 528, 527), (500, 501, 339, 340), (528, 529, 501, 500), (415, 414, 570, 569), (569, 570, 598, 597), (597, 598, 529, 528), (501, 502, 3, 339), (529, 530, 502, 501), (414, 87, 571, 570), (570, 571, 599, 598), (598, 599, 530, 529), (502, 503, 178, 3), (530, 531, 503, 502), (87, 255, 572, 571), (571, 572, 600, 599), (599, 600, 531, 530), (503, 504, 177, 178), (531, 532, 504, 503), (255, 254, 573, 572), (572, 573, 601, 600), (600, 601, 532, 531), (504, 505, 176, 177), (532, 533, 505, 504), (254, 253, 574, 573), (573, 574, 602, 601), (601, 602, 533, 532), (505, 506, 175, 176), (533, 534, 506, 505), (253, 252, 575, 574), (574, 575, 603, 602), (602, 603, 534, 533), (506, 507, 174, 175), (534, 535, 507, 506), (252, 251, 576, 575), (575, 576, 604, 603), (603, 604, 535, 534), (507, 508, 173, 174), (535, 536, 508, 507), (251, 250, 577, 576), (576, 577, 605, 604), (604, 605, 536, 535), (508, 509, 172, 173), (536, 537, 509, 508), (250, 249, 578, 577), (577, 578, 606, 605), (605, 606, 537, 536), (509, 510, 171, 172), (537, 538, 510, 509), (249, 248, 579, 578), (578, 579, 607, 606), (606, 607, 538, 537), (510, 511, 483, 171), (538, 539, 511, 510), (248, 552, 580, 579), (579, 580, 608, 607), (607, 608, 539, 538), (511, 512, 484, 483), (539, 540, 512, 511), (552, 553, 581, 580), (580, 581, 609, 608), (608, 609, 540, 539), (512, 485, 472, 484), (540, 513, 485, 512), (553, 541, 554, 581), (581, 554, 582, 609), (609, 582, 513, 540), (96, 95, 11, 12), (97, 96, 12, 13), (98, 97, 13, 14), (99, 98, 14, 15), (100, 99, 15, 16), (101, 100, 16, 17), (102, 101, 17, 18), (103, 102, 18, 19), (104, 103, 19, 20), (105, 104, 20, 21), (106, 105, 21, 22), (107, 106, 22, 23), (108, 107, 23, 24), (109, 108, 24, 25), (246, 245, 168, 169), (247, 246, 169, 170), (248, 247, 170, 171), (256, 109, 25, 179), (257, 256, 179, 180), (258, 257, 180, 181), (259, 258, 181, 182), (260, 259, 182, 183), (261, 260, 183, 184), (262, 261, 184, 185), (263, 262, 185, 186), (264, 263, 186, 187), (265, 264, 187, 188), (245, 265, 188, 168), (401, 400, 325, 326), (402, 401, 326, 327), (403, 402, 327, 328), (404, 403, 328, 329), (405, 404, 329, 330), (406, 405, 330, 331), (407, 406, 331, 332), (408, 407, 332, 333), (409, 408, 333, 334), (410, 409, 334, 335), (411, 410, 335, 336), (412, 411, 336, 337), (413, 412, 337, 338), (95, 413, 338, 11), (542, 541, 472, 473), (543, 542, 473, 474), (544, 543, 474, 475), (545, 544, 475, 476), (546, 545, 476, 477), (547, 546, 477, 478), (548, 547, 478, 479), (549, 548, 479, 480), (550, 549, 480, 481), (551, 550, 481, 482), (400, 551, 482, 325), (552, 248, 171, 483), (553, 552, 483, 484), (541, 553, 484, 472)])
me_targetboard_fourtruethroughholes.polygons.foreach_set('material_index', [3, 3, 0, 1, 3, 3, 3, 0, 1, 3, 3, 3, 0, 1, 3, 3, 3, 0, 1, 3, 3, 3, 0, 1, 3, 3, 3, 0, 1, 3, 3, 3, 0, 1, 3, 3, 3, 0, 1, 3, 3, 3, 0, 1, 3, 3, 3, 0, 1, 3, 3, 3, 0, 1, 3, 3, 3, 0, 1, 3, 3, 3, 0, 1, 3, 3, 3, 0, 1, 3, 3, 3, 0, 1, 3, 3, 3, 0, 1, 3, 3, 3, 0, 1, 3, 3, 3, 0, 1, 3, 3, 3, 0, 1, 3, 3, 3, 0, 1, 3, 3, 3, 0, 1, 3, 3, 3, 0, 1, 3, 3, 3, 0, 1, 3, 3, 3, 0, 1, 3, 3, 3, 0, 1, 3, 3, 3, 0, 1, 3, 3, 3, 0, 1, 3, 3, 3, 0, 1, 3, 3, 3, 0, 1, 3, 3, 3, 0, 1, 3, 3, 3, 0, 1, 3, 3, 3, 0, 1, 3, 3, 3, 0, 1, 3, 3, 3, 0, 1, 3, 3, 3, 0, 1, 3, 3, 3, 0, 1, 3, 3, 3, 0, 1, 3, 3, 3, 0, 1, 3, 3, 3, 0, 1, 3, 3, 3, 0, 1, 3, 3, 3, 0, 1, 3, 3, 3, 0, 1, 3, 3, 3, 0, 1, 3, 3, 3, 0, 1, 3, 3, 3, 0, 1, 3, 3, 3, 0, 1, 3, 3, 3, 0, 1, 3, 3, 3, 0, 1, 3, 3, 3, 0, 1, 3, 3, 3, 0, 1, 3, 3, 3, 0, 1, 3, 3, 3, 0, 1, 3, 3, 3, 0, 1, 3, 3, 3, 0, 1, 3, 3, 3, 0, 1, 3, 3, 3, 0, 1, 3, 3, 3, 0, 1, 3, 3, 3, 0, 1, 3, 3, 3, 0, 1, 3, 3, 3, 0, 1, 3, 3, 3, 0, 1, 3, 3, 3, 0, 1, 3, 3, 3, 0, 1, 3, 3, 3, 0, 1, 3, 3, 3, 0, 1, 3, 3, 3, 0, 1, 3, 3, 3, 0, 1, 3, 3, 3, 0, 1, 3, 3, 3, 0, 1, 3, 3, 3, 0, 1, 3, 3, 3, 0, 1, 3, 3, 3, 0, 1, 3, 3, 3, 0, 1, 3, 3, 3, 0, 1, 3, 3, 3, 0, 1, 3, 3, 3, 0, 1, 3, 3, 3, 0, 1, 3, 3, 3, 0, 1, 3, 3, 3, 0, 1, 3, 3, 3, 0, 1, 3, 3, 3, 0, 1, 3, 3, 3, 0, 1, 3, 3, 3, 0, 1, 3, 3, 3, 0, 1, 3, 3, 3, 0, 1, 3, 3, 3, 0, 1, 3, 3, 3, 0, 1, 3, 3, 3, 0, 1, 3, 3, 3, 0, 1, 3, 3, 3, 0, 1, 3, 3, 3, 0, 1, 3, 3, 3, 0, 1, 3, 3, 3, 0, 1, 3, 3, 3, 0, 1, 3, 3, 3, 0, 1, 3, 3, 3, 0, 1, 3, 3, 3, 0, 1, 3, 3, 3, 0, 1, 3, 3, 3, 0, 1, 3, 3, 3, 0, 1, 3, 3, 3, 0, 1, 3, 3, 3, 0, 1, 3, 3, 3, 0, 1, 3, 3, 3, 0, 1, 3, 3, 3, 0, 1, 3, 3, 3, 0, 1, 3, 3, 3, 0, 1, 3, 3, 3, 0, 1, 3, 3, 3, 0, 1, 3, 3, 3, 0, 1, 3, 3, 3, 0, 1, 3, 3, 3, 0, 1, 3, 0, 0, 0, 0, 0, 0, 0, 0, 0, 0, 0, 0, 0, 0, 0, 0, 0, 0, 0, 0, 0, 0, 0, 0, 0, 0, 0, 0, 0, 0, 0, 0, 0, 0, 0, 0, 0, 0, 0, 0, 0, 0, 0, 0, 0, 0, 0, 0, 0, 0, 0, 0, 0, 0, 0, 0])
me_targetboard_fourtruethroughholes.materials.append(mat_target_carnivalcoral)
me_targetboard_fourtruethroughholes.materials.append(mat_targetrims_goldenochre)
me_targetboard_fourtruethroughholes.materials.append(mat_frame_deepteal)
me_targetboard_fourtruethroughholes.materials.append(mat_collection_warmlinen)
me_targetboard_fourtruethroughholes.update()
me_inclinedrail_left = bpy.data.meshes.new('InclinedRail_Left')
me_inclinedrail_left.from_pydata([(-0.775, -0.5583, 0.7738), (-0.695, -0.5583, 0.7738), (-0.695, 0.6471, 1.336), (-0.775, 0.6471, 1.336), (-0.775, -0.5964, 0.8554), (-0.695, -0.5964, 0.8554), (-0.695, 0.609, 1.417), (-0.775, 0.609, 1.417)], [], [(0, 3, 2, 1), (4, 5, 6, 7), (0, 1, 5, 4), (1, 2, 6, 5), (2, 3, 7, 6), (3, 0, 4, 7)])
me_inclinedrail_left.polygons.foreach_set('material_index', [2, 2, 2, 2, 2, 2])
me_inclinedrail_left.materials.append(mat_target_carnivalcoral)
me_inclinedrail_left.materials.append(mat_targetrims_goldenochre)
me_inclinedrail_left.materials.append(mat_frame_deepteal)
me_inclinedrail_left.materials.append(mat_collection_warmlinen)
me_inclinedrail_left.update()
me_collectionsidecheek_left = bpy.data.meshes.new('CollectionSideCheek_Left')
me_collectionsidecheek_left.from_pydata([(-0.765, -0.64, 0.46), (-0.705, -0.64, 0.46), (-0.705, 0.7, 0.46), (-0.765, 0.7, 0.46), (-0.765, -0.64, 0.7854), (-0.705, -0.64, 0.7854), (-0.705, 0.7, 1.41), (-0.765, 0.7, 1.41)], [], [(0, 3, 2, 1), (4, 5, 6, 7), (0, 1, 5, 4), (1, 2, 6, 5), (2, 3, 7, 6), (3, 0, 4, 7)])
me_collectionsidecheek_left.polygons.foreach_set('material_index', [3, 3, 3, 3, 3, 3])
me_collectionsidecheek_left.materials.append(mat_target_carnivalcoral)
me_collectionsidecheek_left.materials.append(mat_targetrims_goldenochre)
me_collectionsidecheek_left.materials.append(mat_frame_deepteal)
me_collectionsidecheek_left.materials.append(mat_collection_warmlinen)
me_collectionsidecheek_left.update()
me_inclinedrail_right = bpy.data.meshes.new('InclinedRail_Right')
me_inclinedrail_right.from_pydata([(0.695, -0.5583, 0.7738), (0.775, -0.5583, 0.7738), (0.775, 0.6471, 1.336), (0.695, 0.6471, 1.336), (0.695, -0.5964, 0.8554), (0.775, -0.5964, 0.8554), (0.775, 0.609, 1.417), (0.695, 0.609, 1.417)], [], [(0, 3, 2, 1), (4, 5, 6, 7), (0, 1, 5, 4), (1, 2, 6, 5), (2, 3, 7, 6), (3, 0, 4, 7)])
me_inclinedrail_right.polygons.foreach_set('material_index', [2, 2, 2, 2, 2, 2])
me_inclinedrail_right.materials.append(mat_target_carnivalcoral)
me_inclinedrail_right.materials.append(mat_targetrims_goldenochre)
me_inclinedrail_right.materials.append(mat_frame_deepteal)
me_inclinedrail_right.materials.append(mat_collection_warmlinen)
me_inclinedrail_right.update()
me_collectionsidecheek_right = bpy.data.meshes.new('CollectionSideCheek_Right')
me_collectionsidecheek_right.from_pydata([(0.705, -0.64, 0.46), (0.765, -0.64, 0.46), (0.765, 0.7, 0.46), (0.705, 0.7, 0.46), (0.705, -0.64, 0.7854), (0.765, -0.64, 0.7854), (0.765, 0.7, 1.41), (0.705, 0.7, 1.41)], [], [(0, 3, 2, 1), (4, 5, 6, 7), (0, 1, 5, 4), (1, 2, 6, 5), (2, 3, 7, 6), (3, 0, 4, 7)])
me_collectionsidecheek_right.polygons.foreach_set('material_index', [3, 3, 3, 3, 3, 3])
me_collectionsidecheek_right.materials.append(mat_target_carnivalcoral)
me_collectionsidecheek_right.materials.append(mat_targetrims_goldenochre)
me_collectionsidecheek_right.materials.append(mat_frame_deepteal)
me_collectionsidecheek_right.materials.append(mat_collection_warmlinen)
me_collectionsidecheek_right.update()
me_collectionfloor_continuoussolid = bpy.data.meshes.new('CollectionFloor_ContinuousSolid')
me_collectionfloor_continuoussolid.from_pydata([(-0.775, -0.75, 0.425), (0.775, -0.75, 0.425), (0.775, 0.75, 0.425), (-0.775, 0.75, 0.425), (-0.775, -0.75, 0.475), (0.775, -0.75, 0.475), (0.775, 0.75, 0.475), (-0.775, 0.75, 0.475)], [], [(0, 3, 2, 1), (4, 5, 6, 7), (0, 1, 5, 4), (1, 2, 6, 5), (2, 3, 7, 6), (3, 0, 4, 7)])
me_collectionfloor_continuoussolid.polygons.foreach_set('material_index', [3, 3, 3, 3, 3, 3])
me_collectionfloor_continuoussolid.materials.append(mat_target_carnivalcoral)
me_collectionfloor_continuoussolid.materials.append(mat_targetrims_goldenochre)
me_collectionfloor_continuoussolid.materials.append(mat_frame_deepteal)
me_collectionfloor_continuoussolid.materials.append(mat_collection_warmlinen)
me_collectionfloor_continuoussolid.update()
me_collectionrearwall = bpy.data.meshes.new('CollectionRearWall')
me_collectionrearwall.from_pydata([(-0.755, 0.65, 0.455), (0.755, 0.65, 0.455), (0.755, 0.72, 0.455), (-0.755, 0.72, 0.455), (-0.755, 0.65, 0.99), (0.755, 0.65, 0.99), (0.755, 0.72, 0.99), (-0.755, 0.72, 0.99)], [], [(0, 3, 2, 1), (4, 5, 6, 7), (0, 1, 5, 4), (1, 2, 6, 5), (2, 3, 7, 6), (3, 0, 4, 7)])
me_collectionrearwall.polygons.foreach_set('material_index', [3, 3, 3, 3, 3, 3])
me_collectionrearwall.materials.append(mat_target_carnivalcoral)
me_collectionrearwall.materials.append(mat_targetrims_goldenochre)
me_collectionrearwall.materials.append(mat_frame_deepteal)
me_collectionrearwall.materials.append(mat_collection_warmlinen)
me_collectionrearwall.update()
me_collectionfrontlowlip = bpy.data.meshes.new('CollectionFrontLowLip')
me_collectionfrontlowlip.from_pydata([(-0.76, -0.743, 0.455), (0.76, -0.743, 0.455), (0.76, -0.69, 0.455), (-0.76, -0.69, 0.455), (-0.76, -0.743, 0.555), (0.76, -0.743, 0.555), (0.76, -0.69, 0.555), (-0.76, -0.69, 0.555)], [], [(0, 3, 2, 1), (4, 5, 6, 7), (0, 1, 5, 4), (1, 2, 6, 5), (2, 3, 7, 6), (3, 0, 4, 7)])
me_collectionfrontlowlip.materials.append(mat_target_carnivalcoral)
me_collectionfrontlowlip.materials.append(mat_targetrims_goldenochre)
me_collectionfrontlowlip.materials.append(mat_frame_deepteal)
me_collectionfrontlowlip.materials.append(mat_collection_warmlinen)
me_collectionfrontlowlip.update()
me_leg_left_front = bpy.data.meshes.new('Leg_Left_Front')
me_leg_left_front.from_pydata([(-0.7275, -0.5975, 0.0), (-0.6325, -0.5975, 0.0), (-0.6325, -0.5025, 0.0), (-0.7275, -0.5025, 0.0), (-0.7275, -0.5975, 0.455), (-0.6325, -0.5975, 0.455), (-0.6325, -0.5025, 0.455), (-0.7275, -0.5025, 0.455)], [], [(0, 3, 2, 1), (4, 5, 6, 7), (0, 1, 5, 4), (1, 2, 6, 5), (2, 3, 7, 6), (3, 0, 4, 7)])
me_leg_left_front.polygons.foreach_set('material_index', [2, 2, 2, 2, 2, 2])
me_leg_left_front.materials.append(mat_target_carnivalcoral)
me_leg_left_front.materials.append(mat_targetrims_goldenochre)
me_leg_left_front.materials.append(mat_frame_deepteal)
me_leg_left_front.materials.append(mat_collection_warmlinen)
me_leg_left_front.update()
me_leg_left_back = bpy.data.meshes.new('Leg_Left_Back')
me_leg_left_back.from_pydata([(-0.7275, 0.5025, 0.0), (-0.6325, 0.5025, 0.0), (-0.6325, 0.5975, 0.0), (-0.7275, 0.5975, 0.0), (-0.7275, 0.5025, 0.455), (-0.6325, 0.5025, 0.455), (-0.6325, 0.5975, 0.455), (-0.7275, 0.5975, 0.455)], [], [(0, 3, 2, 1), (4, 5, 6, 7), (0, 1, 5, 4), (1, 2, 6, 5), (2, 3, 7, 6), (3, 0, 4, 7)])
me_leg_left_back.polygons.foreach_set('material_index', [2, 2, 2, 2, 2, 2])
me_leg_left_back.materials.append(mat_target_carnivalcoral)
me_leg_left_back.materials.append(mat_targetrims_goldenochre)
me_leg_left_back.materials.append(mat_frame_deepteal)
me_leg_left_back.materials.append(mat_collection_warmlinen)
me_leg_left_back.update()
me_sidestretcher_left = bpy.data.meshes.new('SideStretcher_Left')
me_sidestretcher_left.from_pydata([(-0.715, -0.55, 0.245), (-0.645, -0.55, 0.245), (-0.645, 0.55, 0.245), (-0.715, 0.55, 0.245), (-0.715, -0.55, 0.315), (-0.645, -0.55, 0.315), (-0.645, 0.55, 0.315), (-0.715, 0.55, 0.315)], [], [(0, 3, 2, 1), (4, 5, 6, 7), (0, 1, 5, 4), (1, 2, 6, 5), (2, 3, 7, 6), (3, 0, 4, 7)])
me_sidestretcher_left.polygons.foreach_set('material_index', [2, 2, 2, 2, 2, 2])
me_sidestretcher_left.materials.append(mat_target_carnivalcoral)
me_sidestretcher_left.materials.append(mat_targetrims_goldenochre)
me_sidestretcher_left.materials.append(mat_frame_deepteal)
me_sidestretcher_left.materials.append(mat_collection_warmlinen)
me_sidestretcher_left.update()
me_leg_right_front = bpy.data.meshes.new('Leg_Right_Front')
me_leg_right_front.from_pydata([(0.6325, -0.5975, 0.0), (0.7275, -0.5975, 0.0), (0.7275, -0.5025, 0.0), (0.6325, -0.5025, 0.0), (0.6325, -0.5975, 0.455), (0.7275, -0.5975, 0.455), (0.7275, -0.5025, 0.455), (0.6325, -0.5025, 0.455)], [], [(0, 3, 2, 1), (4, 5, 6, 7), (0, 1, 5, 4), (1, 2, 6, 5), (2, 3, 7, 6), (3, 0, 4, 7)])
me_leg_right_front.polygons.foreach_set('material_index', [2, 2, 2, 2, 2, 2])
me_leg_right_front.materials.append(mat_target_carnivalcoral)
me_leg_right_front.materials.append(mat_targetrims_goldenochre)
me_leg_right_front.materials.append(mat_frame_deepteal)
me_leg_right_front.materials.append(mat_collection_warmlinen)
me_leg_right_front.update()
me_leg_right_back = bpy.data.meshes.new('Leg_Right_Back')
me_leg_right_back.from_pydata([(0.6325, 0.5025, 0.0), (0.7275, 0.5025, 0.0), (0.7275, 0.5975, 0.0), (0.6325, 0.5975, 0.0), (0.6325, 0.5025, 0.455), (0.7275, 0.5025, 0.455), (0.7275, 0.5975, 0.455), (0.6325, 0.5975, 0.455)], [], [(0, 3, 2, 1), (4, 5, 6, 7), (0, 1, 5, 4), (1, 2, 6, 5), (2, 3, 7, 6), (3, 0, 4, 7)])
me_leg_right_back.polygons.foreach_set('material_index', [2, 2, 2, 2, 2, 2])
me_leg_right_back.materials.append(mat_target_carnivalcoral)
me_leg_right_back.materials.append(mat_targetrims_goldenochre)
me_leg_right_back.materials.append(mat_frame_deepteal)
me_leg_right_back.materials.append(mat_collection_warmlinen)
me_leg_right_back.update()
me_sidestretcher_right = bpy.data.meshes.new('SideStretcher_Right')
me_sidestretcher_right.from_pydata([(0.645, -0.55, 0.245), (0.715, -0.55, 0.245), (0.715, 0.55, 0.245), (0.645, 0.55, 0.245), (0.645, -0.55, 0.315), (0.715, -0.55, 0.315), (0.715, 0.55, 0.315), (0.645, 0.55, 0.315)], [], [(0, 3, 2, 1), (4, 5, 6, 7), (0, 1, 5, 4), (1, 2, 6, 5), (2, 3, 7, 6), (3, 0, 4, 7)])
me_sidestretcher_right.polygons.foreach_set('material_index', [2, 2, 2, 2, 2, 2])
me_sidestretcher_right.materials.append(mat_target_carnivalcoral)
me_sidestretcher_right.materials.append(mat_targetrims_goldenochre)
me_sidestretcher_right.materials.append(mat_frame_deepteal)
me_sidestretcher_right.materials.append(mat_collection_warmlinen)
me_sidestretcher_right.update()
me_crossstretcher_front = bpy.data.meshes.new('CrossStretcher_Front')
me_crossstretcher_front.from_pydata([(-0.68, -0.582, 0.15), (0.68, -0.582, 0.15), (0.68, -0.518, 0.15), (-0.68, -0.518, 0.15), (-0.68, -0.582, 0.214), (0.68, -0.582, 0.214), (0.68, -0.518, 0.214), (-0.68, -0.518, 0.214)], [], [(0, 3, 2, 1), (4, 5, 6, 7), (0, 1, 5, 4), (1, 2, 6, 5), (2, 3, 7, 6), (3, 0, 4, 7)])
me_crossstretcher_front.polygons.foreach_set('material_index', [2, 2, 2, 2, 2, 2])
me_crossstretcher_front.materials.append(mat_target_carnivalcoral)
me_crossstretcher_front.materials.append(mat_targetrims_goldenochre)
me_crossstretcher_front.materials.append(mat_frame_deepteal)
me_crossstretcher_front.materials.append(mat_collection_warmlinen)
me_crossstretcher_front.update()
me_crossstretcher_back = bpy.data.meshes.new('CrossStretcher_Back')
me_crossstretcher_back.from_pydata([(-0.68, 0.518, 0.15), (0.68, 0.518, 0.15), (0.68, 0.582, 0.15), (-0.68, 0.582, 0.15), (-0.68, 0.518, 0.214), (0.68, 0.518, 0.214), (0.68, 0.582, 0.214), (-0.68, 0.582, 0.214)], [], [(0, 3, 2, 1), (4, 5, 6, 7), (0, 1, 5, 4), (1, 2, 6, 5), (2, 3, 7, 6), (3, 0, 4, 7)])
me_crossstretcher_back.polygons.foreach_set('material_index', [2, 2, 2, 2, 2, 2])
me_crossstretcher_back.materials.append(mat_target_carnivalcoral)
me_crossstretcher_back.materials.append(mat_targetrims_goldenochre)
me_crossstretcher_back.materials.append(mat_frame_deepteal)
me_crossstretcher_back.materials.append(mat_collection_warmlinen)
me_crossstretcher_back.update()

# ---- objects
ob_oneapertureballtosstable = bpy.data.objects.new('OneApertureBallTossTable', None)
ob_targetboard_fourtruethroughholes = bpy.data.objects.new('TargetBoard_FourTrueThroughHoles', me_targetboard_fourtruethroughholes)
ob_inclinedrail_left = bpy.data.objects.new('InclinedRail_Left', me_inclinedrail_left)
ob_collectionsidecheek_left = bpy.data.objects.new('CollectionSideCheek_Left', me_collectionsidecheek_left)
ob_inclinedrail_right = bpy.data.objects.new('InclinedRail_Right', me_inclinedrail_right)
ob_collectionsidecheek_right = bpy.data.objects.new('CollectionSideCheek_Right', me_collectionsidecheek_right)
ob_collectionfloor_continuoussolid = bpy.data.objects.new('CollectionFloor_ContinuousSolid', me_collectionfloor_continuoussolid)
ob_collectionrearwall = bpy.data.objects.new('CollectionRearWall', me_collectionrearwall)
ob_collectionfrontlowlip = bpy.data.objects.new('CollectionFrontLowLip', me_collectionfrontlowlip)
ob_leg_left_front = bpy.data.objects.new('Leg_Left_Front', me_leg_left_front)
ob_leg_left_back = bpy.data.objects.new('Leg_Left_Back', me_leg_left_back)
ob_sidestretcher_left = bpy.data.objects.new('SideStretcher_Left', me_sidestretcher_left)
ob_leg_right_front = bpy.data.objects.new('Leg_Right_Front', me_leg_right_front)
ob_leg_right_back = bpy.data.objects.new('Leg_Right_Back', me_leg_right_back)
ob_sidestretcher_right = bpy.data.objects.new('SideStretcher_Right', me_sidestretcher_right)
ob_crossstretcher_front = bpy.data.objects.new('CrossStretcher_Front', me_crossstretcher_front)
ob_crossstretcher_back = bpy.data.objects.new('CrossStretcher_Back', me_crossstretcher_back)

# ---- transforms, parenting, visibility, modifiers, constraints
ob_oneapertureballtosstable.location = (0.0, 0.0, 0.0)
ob_targetboard_fourtruethroughholes.parent = ob_oneapertureballtosstable
ob_targetboard_fourtruethroughholes.location = (0.0, 0.0, 0.0)
ob_inclinedrail_left.parent = ob_oneapertureballtosstable
ob_inclinedrail_left.location = (0.0, 0.0, 0.0)
ob_collectionsidecheek_left.parent = ob_oneapertureballtosstable
ob_collectionsidecheek_left.location = (0.0, 0.0, 0.0)
ob_inclinedrail_right.parent = ob_oneapertureballtosstable
ob_inclinedrail_right.location = (0.0, 0.0, 0.0)
ob_collectionsidecheek_right.parent = ob_oneapertureballtosstable
ob_collectionsidecheek_right.location = (0.0, 0.0, 0.0)
ob_collectionfloor_continuoussolid.parent = ob_oneapertureballtosstable
ob_collectionfloor_continuoussolid.location = (0.0, 0.0, 0.0)
ob_collectionrearwall.parent = ob_oneapertureballtosstable
ob_collectionrearwall.location = (0.0, 0.0, 0.0)
ob_collectionfrontlowlip.parent = ob_oneapertureballtosstable
ob_collectionfrontlowlip.location = (0.0, 0.0, 0.0)
ob_leg_left_front.parent = ob_oneapertureballtosstable
ob_leg_left_front.location = (0.0, 0.0, 0.0)
ob_leg_left_back.parent = ob_oneapertureballtosstable
ob_leg_left_back.location = (0.0, 0.0, 0.0)
ob_sidestretcher_left.parent = ob_oneapertureballtosstable
ob_sidestretcher_left.location = (0.0, 0.0, 0.0)
ob_leg_right_front.parent = ob_oneapertureballtosstable
ob_leg_right_front.location = (0.0, 0.0, 0.0)
ob_leg_right_back.parent = ob_oneapertureballtosstable
ob_leg_right_back.location = (0.0, 0.0, 0.0)
ob_sidestretcher_right.parent = ob_oneapertureballtosstable
ob_sidestretcher_right.location = (0.0, 0.0, 0.0)
ob_crossstretcher_front.parent = ob_oneapertureballtosstable
ob_crossstretcher_front.location = (0.0, 0.0, 0.0)
ob_crossstretcher_back.parent = ob_oneapertureballtosstable
ob_crossstretcher_back.location = (0.0, 0.0, 0.0)

# ---- collection membership
scene.collection.objects.link(ob_oneapertureballtosstable)
scene.collection.objects.link(ob_targetboard_fourtruethroughholes)
scene.collection.objects.link(ob_inclinedrail_left)
scene.collection.objects.link(ob_collectionsidecheek_left)
scene.collection.objects.link(ob_inclinedrail_right)
scene.collection.objects.link(ob_collectionsidecheek_right)
scene.collection.objects.link(ob_collectionfloor_continuoussolid)
scene.collection.objects.link(ob_collectionrearwall)
scene.collection.objects.link(ob_collectionfrontlowlip)
scene.collection.objects.link(ob_leg_left_front)
scene.collection.objects.link(ob_leg_left_back)
scene.collection.objects.link(ob_sidestretcher_left)
scene.collection.objects.link(ob_leg_right_front)
scene.collection.objects.link(ob_leg_right_back)
scene.collection.objects.link(ob_sidestretcher_right)
scene.collection.objects.link(ob_crossstretcher_front)
scene.collection.objects.link(ob_crossstretcher_back)

# ---- scene / render settings (as saved in the file)
scene.frame_start = 1; scene.frame_end = 250; scene.frame_set(1)
scene.render.engine = 'CYCLES'
scene.render.use_compositing = False
scene.cycles.use_denoising = False
scene.cycles.samples = 128
scene.cycles.use_adaptive_sampling = False
scene.cycles.seed = 17
bpy.context.view_layer.update()

# ---- added for rendering (the .blend has no active camera and no usable light): camera, sun
cam_auto = bpy.data.cameras.new('AutoCamera')
cam_auto.lens = 50.0
cam_auto.sensor_width = 36.0
cam_auto.clip_end = 1000.0
ob_auto_camera = bpy.data.objects.new('AutoCamera', cam_auto)
scene.collection.objects.link(ob_auto_camera)
ob_auto_camera.location = (2.40466, -2.88559, 2.64869)
ob_auto_camera.rotation_euler = (1.09748, -7.21219e-08, 0.694738)
scene.camera = ob_auto_camera
light_auto_sun = bpy.data.lights.new('AutoSun', 'SUN')
light_auto_sun.energy = 3.0
light_auto_sun.angle = 0.0523599
ob_auto_sun = bpy.data.objects.new('AutoSun', light_auto_sun)
scene.collection.objects.link(ob_auto_sun)
ob_auto_sun.rotation_euler = (0.872665, 0.174533, 0.523599)
bpy.context.view_layer.update()
